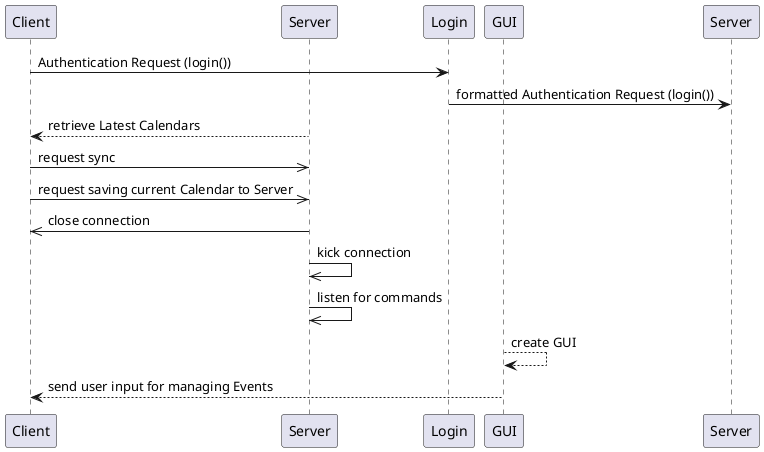

The diagram above was rendered by PlantUML. Its source (embedded in the PNG):
@startuml

skinparam Shadowing false

participant Client as C
participant Server as S
participant Login as auth
participant GUI as G

C -> auth: Authentication Request (login())
auth -> Server: formatted Authentication Request (login())
S --> C: retrieve Latest Calendars
C ->> S: request sync
C ->> S: request saving current Calendar to Server
S ->> C: close connection
S ->> S: kick connection
S ->> S: listen for commands
G --> G: create GUI
G --> C: send user input for managing Events 

'!include ../../plantuml-styles/ae-copyright-footer.txt
@enduml